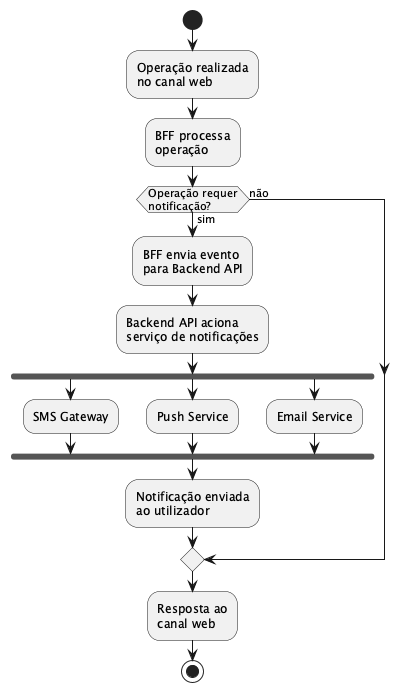

The diagram above was rendered by PlantUML. Its source (embedded in the PNG):
@startuml
skinparam activityShape octagon

start

:Operação realizada\nno canal web;

:BFF processa\noperação;

if (Operação requer\nnotificação?) then (sim)
  :BFF envia evento\npara Backend API;

  :Backend API aciona\nserviço de notificações;

  fork
    :SMS Gateway;
  fork again
    :Push Service;
  fork again
    :Email Service;
  end fork

  :Notificação enviada\nao utilizador;
else (não)
endif

:Resposta ao\ncanal web;

stop

@enduml